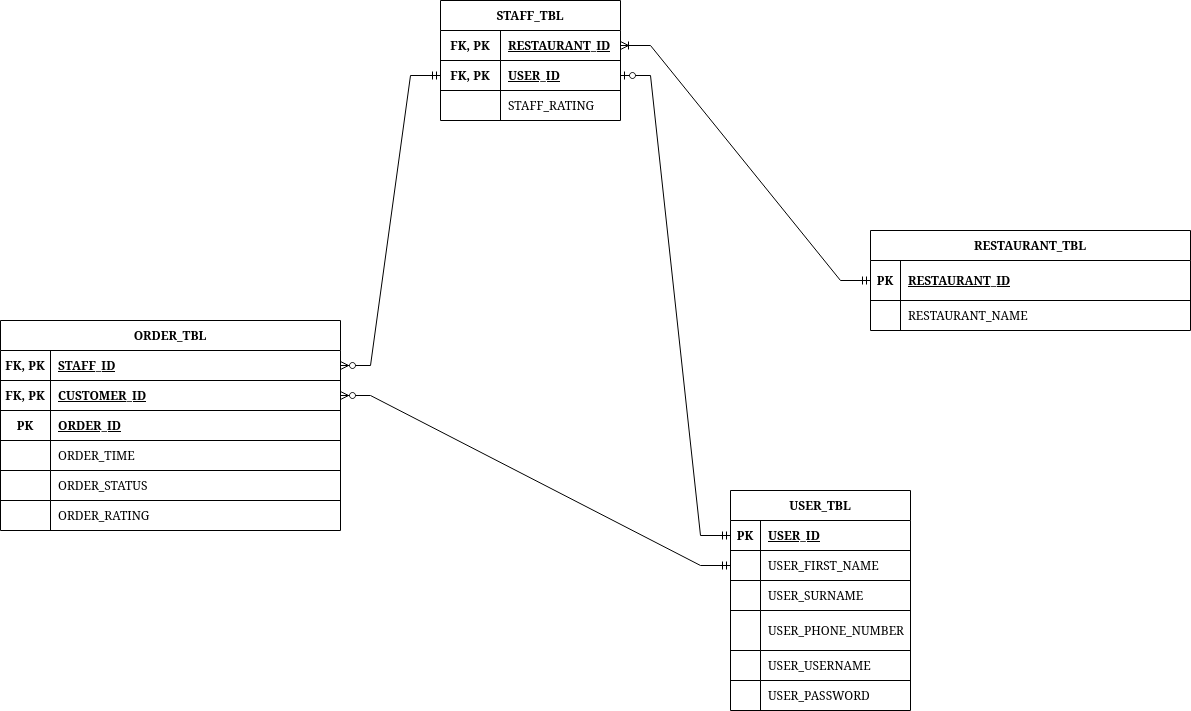

The diagram above was exported from draw.io. Its source (the exported page's mxGraphModel, read from the mxfile embedded in the PNG):
<mxGraphModel dx="1394" dy="-350" grid="1" gridSize="10" guides="1" tooltips="1" connect="1" arrows="1" fold="1" page="1" pageScale="1" pageWidth="850" pageHeight="1100" background="#FFFFFF" math="0" shadow="0" extFonts="Permanent Marker^https://fonts.googleapis.com/css?family=Permanent+Marker">
  <root>
    <mxCell id="0" />
    <mxCell id="1" parent="0" />
    <mxCell id="lRqBrc91K_7Ev6FPOVHK-90" value="USER_TBL" style="shape=table;startSize=30;container=1;collapsible=1;childLayout=tableLayout;fixedRows=1;rowLines=1;fontStyle=1;align=center;resizeLast=1;" parent="1" vertex="1">
      <mxGeometry x="950" y="1790" width="180" height="220" as="geometry" />
    </mxCell>
    <mxCell id="lRqBrc91K_7Ev6FPOVHK-91" value="" style="shape=tableRow;horizontal=0;startSize=0;swimlaneHead=0;swimlaneBody=0;fillColor=none;collapsible=0;dropTarget=0;points=[[0,0.5],[1,0.5]];portConstraint=eastwest;top=0;left=0;right=0;bottom=1;" parent="lRqBrc91K_7Ev6FPOVHK-90" vertex="1">
      <mxGeometry y="30" width="180" height="30" as="geometry" />
    </mxCell>
    <mxCell id="lRqBrc91K_7Ev6FPOVHK-92" value="PK" style="shape=partialRectangle;connectable=0;fillColor=none;top=0;left=0;bottom=0;right=0;fontStyle=1;overflow=hidden;" parent="lRqBrc91K_7Ev6FPOVHK-91" vertex="1">
      <mxGeometry width="30" height="30" as="geometry">
        <mxRectangle width="30" height="30" as="alternateBounds" />
      </mxGeometry>
    </mxCell>
    <mxCell id="lRqBrc91K_7Ev6FPOVHK-93" value="USER_ID" style="shape=partialRectangle;connectable=0;fillColor=none;top=0;left=0;bottom=0;right=0;align=left;spacingLeft=6;fontStyle=5;overflow=hidden;" parent="lRqBrc91K_7Ev6FPOVHK-91" vertex="1">
      <mxGeometry x="30" width="150" height="30" as="geometry">
        <mxRectangle width="150" height="30" as="alternateBounds" />
      </mxGeometry>
    </mxCell>
    <mxCell id="lRqBrc91K_7Ev6FPOVHK-94" value="" style="shape=tableRow;horizontal=0;startSize=0;swimlaneHead=0;swimlaneBody=0;fillColor=none;collapsible=0;dropTarget=0;points=[[0,0.5],[1,0.5]];portConstraint=eastwest;top=0;left=0;right=0;bottom=0;" parent="lRqBrc91K_7Ev6FPOVHK-90" vertex="1">
      <mxGeometry y="60" width="180" height="30" as="geometry" />
    </mxCell>
    <mxCell id="lRqBrc91K_7Ev6FPOVHK-95" value="" style="shape=partialRectangle;connectable=0;fillColor=none;top=0;left=0;bottom=0;right=0;editable=1;overflow=hidden;" parent="lRqBrc91K_7Ev6FPOVHK-94" vertex="1">
      <mxGeometry width="30" height="30" as="geometry">
        <mxRectangle width="30" height="30" as="alternateBounds" />
      </mxGeometry>
    </mxCell>
    <mxCell id="lRqBrc91K_7Ev6FPOVHK-96" value="USER_FIRST_NAME" style="shape=partialRectangle;connectable=0;fillColor=none;top=0;left=0;bottom=0;right=0;align=left;spacingLeft=6;overflow=hidden;" parent="lRqBrc91K_7Ev6FPOVHK-94" vertex="1">
      <mxGeometry x="30" width="150" height="30" as="geometry">
        <mxRectangle width="150" height="30" as="alternateBounds" />
      </mxGeometry>
    </mxCell>
    <mxCell id="lRqBrc91K_7Ev6FPOVHK-97" value="" style="shape=tableRow;horizontal=0;startSize=0;swimlaneHead=0;swimlaneBody=0;fillColor=none;collapsible=0;dropTarget=0;points=[[0,0.5],[1,0.5]];portConstraint=eastwest;top=0;left=0;right=0;bottom=0;" parent="lRqBrc91K_7Ev6FPOVHK-90" vertex="1">
      <mxGeometry y="90" width="180" height="30" as="geometry" />
    </mxCell>
    <mxCell id="lRqBrc91K_7Ev6FPOVHK-98" value="" style="shape=partialRectangle;connectable=0;fillColor=none;top=0;left=0;bottom=0;right=0;editable=1;overflow=hidden;" parent="lRqBrc91K_7Ev6FPOVHK-97" vertex="1">
      <mxGeometry width="30" height="30" as="geometry">
        <mxRectangle width="30" height="30" as="alternateBounds" />
      </mxGeometry>
    </mxCell>
    <mxCell id="lRqBrc91K_7Ev6FPOVHK-99" value="USER_SURNAME" style="shape=partialRectangle;connectable=0;fillColor=none;top=0;left=0;bottom=0;right=0;align=left;spacingLeft=6;overflow=hidden;" parent="lRqBrc91K_7Ev6FPOVHK-97" vertex="1">
      <mxGeometry x="30" width="150" height="30" as="geometry">
        <mxRectangle width="150" height="30" as="alternateBounds" />
      </mxGeometry>
    </mxCell>
    <mxCell id="lRqBrc91K_7Ev6FPOVHK-100" value="" style="shape=tableRow;horizontal=0;startSize=0;swimlaneHead=0;swimlaneBody=0;fillColor=none;collapsible=0;dropTarget=0;points=[[0,0.5],[1,0.5]];portConstraint=eastwest;top=0;left=0;right=0;bottom=0;" parent="lRqBrc91K_7Ev6FPOVHK-90" vertex="1">
      <mxGeometry y="120" width="180" height="40" as="geometry" />
    </mxCell>
    <mxCell id="lRqBrc91K_7Ev6FPOVHK-101" value="" style="shape=partialRectangle;connectable=0;fillColor=none;top=0;left=0;bottom=0;right=0;editable=1;overflow=hidden;" parent="lRqBrc91K_7Ev6FPOVHK-100" vertex="1">
      <mxGeometry width="30" height="40" as="geometry">
        <mxRectangle width="30" height="40" as="alternateBounds" />
      </mxGeometry>
    </mxCell>
    <mxCell id="lRqBrc91K_7Ev6FPOVHK-102" value="USER_PHONE_NUMBER" style="shape=partialRectangle;connectable=0;fillColor=none;top=0;left=0;bottom=0;right=0;align=left;spacingLeft=6;overflow=hidden;" parent="lRqBrc91K_7Ev6FPOVHK-100" vertex="1">
      <mxGeometry x="30" width="150" height="40" as="geometry">
        <mxRectangle width="150" height="40" as="alternateBounds" />
      </mxGeometry>
    </mxCell>
    <mxCell id="lRqBrc91K_7Ev6FPOVHK-154" value="" style="shape=tableRow;horizontal=0;startSize=0;swimlaneHead=0;swimlaneBody=0;fillColor=none;collapsible=0;dropTarget=0;points=[[0,0.5],[1,0.5]];portConstraint=eastwest;top=0;left=0;right=0;bottom=0;" parent="lRqBrc91K_7Ev6FPOVHK-90" vertex="1">
      <mxGeometry y="160" width="180" height="30" as="geometry" />
    </mxCell>
    <mxCell id="lRqBrc91K_7Ev6FPOVHK-155" value="" style="shape=partialRectangle;connectable=0;fillColor=none;top=0;left=0;bottom=0;right=0;editable=1;overflow=hidden;" parent="lRqBrc91K_7Ev6FPOVHK-154" vertex="1">
      <mxGeometry width="30" height="30" as="geometry">
        <mxRectangle width="30" height="30" as="alternateBounds" />
      </mxGeometry>
    </mxCell>
    <mxCell id="lRqBrc91K_7Ev6FPOVHK-156" value="USER_USERNAME" style="shape=partialRectangle;connectable=0;fillColor=none;top=0;left=0;bottom=0;right=0;align=left;spacingLeft=6;overflow=hidden;" parent="lRqBrc91K_7Ev6FPOVHK-154" vertex="1">
      <mxGeometry x="30" width="150" height="30" as="geometry">
        <mxRectangle width="150" height="30" as="alternateBounds" />
      </mxGeometry>
    </mxCell>
    <mxCell id="lRqBrc91K_7Ev6FPOVHK-157" value="" style="shape=tableRow;horizontal=0;startSize=0;swimlaneHead=0;swimlaneBody=0;fillColor=none;collapsible=0;dropTarget=0;points=[[0,0.5],[1,0.5]];portConstraint=eastwest;top=0;left=0;right=0;bottom=0;" parent="lRqBrc91K_7Ev6FPOVHK-90" vertex="1">
      <mxGeometry y="190" width="180" height="30" as="geometry" />
    </mxCell>
    <mxCell id="lRqBrc91K_7Ev6FPOVHK-158" value="" style="shape=partialRectangle;connectable=0;fillColor=none;top=0;left=0;bottom=0;right=0;editable=1;overflow=hidden;" parent="lRqBrc91K_7Ev6FPOVHK-157" vertex="1">
      <mxGeometry width="30" height="30" as="geometry">
        <mxRectangle width="30" height="30" as="alternateBounds" />
      </mxGeometry>
    </mxCell>
    <mxCell id="lRqBrc91K_7Ev6FPOVHK-159" value="USER_PASSWORD" style="shape=partialRectangle;connectable=0;fillColor=none;top=0;left=0;bottom=0;right=0;align=left;spacingLeft=6;overflow=hidden;" parent="lRqBrc91K_7Ev6FPOVHK-157" vertex="1">
      <mxGeometry x="30" width="150" height="30" as="geometry">
        <mxRectangle width="150" height="30" as="alternateBounds" />
      </mxGeometry>
    </mxCell>
    <mxCell id="lRqBrc91K_7Ev6FPOVHK-103" value="" style="edgeStyle=entityRelationEdgeStyle;fontSize=12;html=1;endArrow=ERzeroToOne;startArrow=ERmandOne;rounded=0;entryX=1;entryY=0.5;entryDx=0;entryDy=0;exitX=0;exitY=0.5;exitDx=0;exitDy=0;" parent="1" source="lRqBrc91K_7Ev6FPOVHK-91" target="lRqBrc91K_7Ev6FPOVHK-108" edge="1">
      <mxGeometry width="100" height="100" relative="1" as="geometry">
        <mxPoint x="1290" y="1690" as="sourcePoint" />
        <mxPoint x="1370" y="1780" as="targetPoint" />
      </mxGeometry>
    </mxCell>
    <mxCell id="lRqBrc91K_7Ev6FPOVHK-104" value="STAFF_TBL" style="shape=table;startSize=30;container=1;collapsible=1;childLayout=tableLayout;fixedRows=1;rowLines=1;fontStyle=1;align=center;resizeLast=1;" parent="1" vertex="1">
      <mxGeometry x="660" y="1300" width="180" height="120" as="geometry" />
    </mxCell>
    <mxCell id="lRqBrc91K_7Ev6FPOVHK-105" value="" style="shape=tableRow;horizontal=0;startSize=0;swimlaneHead=0;swimlaneBody=0;fillColor=none;collapsible=0;dropTarget=0;points=[[0,0.5],[1,0.5]];portConstraint=eastwest;top=0;left=0;right=0;bottom=0;" parent="lRqBrc91K_7Ev6FPOVHK-104" vertex="1">
      <mxGeometry y="30" width="180" height="30" as="geometry" />
    </mxCell>
    <mxCell id="lRqBrc91K_7Ev6FPOVHK-106" value="FK, PK" style="shape=partialRectangle;connectable=0;fillColor=none;top=0;left=0;bottom=0;right=0;fontStyle=1;overflow=hidden;" parent="lRqBrc91K_7Ev6FPOVHK-105" vertex="1">
      <mxGeometry width="60" height="30" as="geometry">
        <mxRectangle width="60" height="30" as="alternateBounds" />
      </mxGeometry>
    </mxCell>
    <mxCell id="lRqBrc91K_7Ev6FPOVHK-107" value="RESTAURANT_ID" style="shape=partialRectangle;connectable=0;fillColor=none;top=0;left=0;bottom=0;right=0;align=left;spacingLeft=6;fontStyle=5;overflow=hidden;" parent="lRqBrc91K_7Ev6FPOVHK-105" vertex="1">
      <mxGeometry x="60" width="120" height="30" as="geometry">
        <mxRectangle width="120" height="30" as="alternateBounds" />
      </mxGeometry>
    </mxCell>
    <mxCell id="lRqBrc91K_7Ev6FPOVHK-108" value="" style="shape=tableRow;horizontal=0;startSize=0;swimlaneHead=0;swimlaneBody=0;fillColor=none;collapsible=0;dropTarget=0;points=[[0,0.5],[1,0.5]];portConstraint=eastwest;top=0;left=0;right=0;bottom=1;" parent="lRqBrc91K_7Ev6FPOVHK-104" vertex="1">
      <mxGeometry y="60" width="180" height="30" as="geometry" />
    </mxCell>
    <mxCell id="lRqBrc91K_7Ev6FPOVHK-109" value="FK, PK" style="shape=partialRectangle;connectable=0;fillColor=none;top=0;left=0;bottom=0;right=0;fontStyle=1;overflow=hidden;" parent="lRqBrc91K_7Ev6FPOVHK-108" vertex="1">
      <mxGeometry width="60" height="30" as="geometry">
        <mxRectangle width="60" height="30" as="alternateBounds" />
      </mxGeometry>
    </mxCell>
    <mxCell id="lRqBrc91K_7Ev6FPOVHK-110" value="USER_ID" style="shape=partialRectangle;connectable=0;fillColor=none;top=0;left=0;bottom=0;right=0;align=left;spacingLeft=6;fontStyle=5;overflow=hidden;" parent="lRqBrc91K_7Ev6FPOVHK-108" vertex="1">
      <mxGeometry x="60" width="120" height="30" as="geometry">
        <mxRectangle width="120" height="30" as="alternateBounds" />
      </mxGeometry>
    </mxCell>
    <mxCell id="lRqBrc91K_7Ev6FPOVHK-111" value="" style="shape=tableRow;horizontal=0;startSize=0;swimlaneHead=0;swimlaneBody=0;fillColor=none;collapsible=0;dropTarget=0;points=[[0,0.5],[1,0.5]];portConstraint=eastwest;top=0;left=0;right=0;bottom=0;" parent="lRqBrc91K_7Ev6FPOVHK-104" vertex="1">
      <mxGeometry y="90" width="180" height="30" as="geometry" />
    </mxCell>
    <mxCell id="lRqBrc91K_7Ev6FPOVHK-112" value="" style="shape=partialRectangle;connectable=0;fillColor=none;top=0;left=0;bottom=0;right=0;editable=1;overflow=hidden;" parent="lRqBrc91K_7Ev6FPOVHK-111" vertex="1">
      <mxGeometry width="60" height="30" as="geometry">
        <mxRectangle width="60" height="30" as="alternateBounds" />
      </mxGeometry>
    </mxCell>
    <mxCell id="lRqBrc91K_7Ev6FPOVHK-113" value="STAFF_RATING" style="shape=partialRectangle;connectable=0;fillColor=none;top=0;left=0;bottom=0;right=0;align=left;spacingLeft=6;overflow=hidden;" parent="lRqBrc91K_7Ev6FPOVHK-111" vertex="1">
      <mxGeometry x="60" width="120" height="30" as="geometry">
        <mxRectangle width="120" height="30" as="alternateBounds" />
      </mxGeometry>
    </mxCell>
    <mxCell id="lRqBrc91K_7Ev6FPOVHK-114" value="" style="edgeStyle=entityRelationEdgeStyle;fontSize=12;html=1;endArrow=ERoneToMany;startArrow=ERmandOne;rounded=0;exitX=0;exitY=0.5;exitDx=0;exitDy=0;entryX=1;entryY=0.5;entryDx=0;entryDy=0;" parent="1" source="lRqBrc91K_7Ev6FPOVHK-116" target="lRqBrc91K_7Ev6FPOVHK-105" edge="1">
      <mxGeometry width="100" height="100" relative="1" as="geometry">
        <mxPoint x="985.2941176470588" y="1540" as="sourcePoint" />
        <mxPoint x="1020" y="1855" as="targetPoint" />
      </mxGeometry>
    </mxCell>
    <mxCell id="lRqBrc91K_7Ev6FPOVHK-115" value="RESTAURANT_TBL" style="shape=table;startSize=30;container=1;collapsible=1;childLayout=tableLayout;fixedRows=1;rowLines=1;fontStyle=1;align=center;resizeLast=1;swimlaneLine=1;" parent="1" vertex="1">
      <mxGeometry x="1090" y="1530" width="320" height="100" as="geometry" />
    </mxCell>
    <mxCell id="lRqBrc91K_7Ev6FPOVHK-116" value="" style="shape=partialRectangle;collapsible=0;dropTarget=0;pointerEvents=0;fillColor=none;points=[[0,0.5],[1,0.5]];portConstraint=eastwest;top=0;left=0;right=0;bottom=1;" parent="lRqBrc91K_7Ev6FPOVHK-115" vertex="1">
      <mxGeometry y="30" width="320" height="40" as="geometry" />
    </mxCell>
    <mxCell id="lRqBrc91K_7Ev6FPOVHK-117" value="PK" style="shape=partialRectangle;overflow=hidden;connectable=0;fillColor=none;top=0;left=0;bottom=0;right=0;fontStyle=1;" parent="lRqBrc91K_7Ev6FPOVHK-116" vertex="1">
      <mxGeometry width="30" height="40" as="geometry">
        <mxRectangle width="30" height="40" as="alternateBounds" />
      </mxGeometry>
    </mxCell>
    <mxCell id="lRqBrc91K_7Ev6FPOVHK-118" value="RESTAURANT_ID" style="shape=partialRectangle;overflow=hidden;connectable=0;fillColor=none;top=0;left=0;bottom=0;right=0;align=left;spacingLeft=6;fontStyle=5;" parent="lRqBrc91K_7Ev6FPOVHK-116" vertex="1">
      <mxGeometry x="30" width="290" height="40" as="geometry">
        <mxRectangle width="290" height="40" as="alternateBounds" />
      </mxGeometry>
    </mxCell>
    <mxCell id="lRqBrc91K_7Ev6FPOVHK-119" value="" style="shape=partialRectangle;collapsible=0;dropTarget=0;pointerEvents=0;fillColor=none;points=[[0,0.5],[1,0.5]];portConstraint=eastwest;top=0;left=0;right=0;bottom=0;" parent="lRqBrc91K_7Ev6FPOVHK-115" vertex="1">
      <mxGeometry y="70" width="320" height="30" as="geometry" />
    </mxCell>
    <mxCell id="lRqBrc91K_7Ev6FPOVHK-120" value="" style="shape=partialRectangle;overflow=hidden;connectable=0;fillColor=none;top=0;left=0;bottom=0;right=0;" parent="lRqBrc91K_7Ev6FPOVHK-119" vertex="1">
      <mxGeometry width="30" height="30" as="geometry">
        <mxRectangle width="30" height="30" as="alternateBounds" />
      </mxGeometry>
    </mxCell>
    <mxCell id="lRqBrc91K_7Ev6FPOVHK-121" value="RESTAURANT_NAME" style="shape=partialRectangle;overflow=hidden;connectable=0;fillColor=none;top=0;left=0;bottom=0;right=0;align=left;spacingLeft=6;" parent="lRqBrc91K_7Ev6FPOVHK-119" vertex="1">
      <mxGeometry x="30" width="290" height="30" as="geometry">
        <mxRectangle width="290" height="30" as="alternateBounds" />
      </mxGeometry>
    </mxCell>
    <mxCell id="lRqBrc91K_7Ev6FPOVHK-132" value="ORDER_TBL" style="shape=table;startSize=30;container=1;collapsible=1;childLayout=tableLayout;fixedRows=1;rowLines=1;fontStyle=1;align=center;resizeLast=1;" parent="1" vertex="1">
      <mxGeometry x="220" y="1620" width="340" height="210" as="geometry">
        <mxRectangle x="710" y="80" width="110" height="30" as="alternateBounds" />
      </mxGeometry>
    </mxCell>
    <mxCell id="lRqBrc91K_7Ev6FPOVHK-133" value="" style="shape=tableRow;horizontal=0;startSize=0;swimlaneHead=0;swimlaneBody=0;fillColor=none;collapsible=0;dropTarget=0;points=[[0,0.5],[1,0.5]];portConstraint=eastwest;top=0;left=0;right=0;bottom=1;" parent="lRqBrc91K_7Ev6FPOVHK-132" vertex="1">
      <mxGeometry y="30" width="340" height="30" as="geometry" />
    </mxCell>
    <mxCell id="lRqBrc91K_7Ev6FPOVHK-134" value="FK, PK" style="shape=partialRectangle;connectable=0;fillColor=none;top=0;left=0;bottom=0;right=0;fontStyle=1;overflow=hidden;" parent="lRqBrc91K_7Ev6FPOVHK-133" vertex="1">
      <mxGeometry width="50" height="30" as="geometry">
        <mxRectangle width="50" height="30" as="alternateBounds" />
      </mxGeometry>
    </mxCell>
    <mxCell id="lRqBrc91K_7Ev6FPOVHK-135" value="STAFF_ID" style="shape=partialRectangle;connectable=0;fillColor=none;top=0;left=0;bottom=0;right=0;align=left;spacingLeft=6;fontStyle=5;overflow=hidden;" parent="lRqBrc91K_7Ev6FPOVHK-133" vertex="1">
      <mxGeometry x="50" width="290" height="30" as="geometry">
        <mxRectangle width="290" height="30" as="alternateBounds" />
      </mxGeometry>
    </mxCell>
    <mxCell id="lRqBrc91K_7Ev6FPOVHK-136" value="" style="shape=tableRow;horizontal=0;startSize=0;swimlaneHead=0;swimlaneBody=0;fillColor=none;collapsible=0;dropTarget=0;points=[[0,0.5],[1,0.5]];portConstraint=eastwest;top=0;left=0;right=0;bottom=1;" parent="lRqBrc91K_7Ev6FPOVHK-132" vertex="1">
      <mxGeometry y="60" width="340" height="30" as="geometry" />
    </mxCell>
    <mxCell id="lRqBrc91K_7Ev6FPOVHK-137" value="FK, PK" style="shape=partialRectangle;connectable=0;fillColor=none;top=0;left=0;bottom=0;right=0;fontStyle=1;overflow=hidden;" parent="lRqBrc91K_7Ev6FPOVHK-136" vertex="1">
      <mxGeometry width="50" height="30" as="geometry">
        <mxRectangle width="50" height="30" as="alternateBounds" />
      </mxGeometry>
    </mxCell>
    <mxCell id="lRqBrc91K_7Ev6FPOVHK-138" value="CUSTOMER_ID" style="shape=partialRectangle;connectable=0;fillColor=none;top=0;left=0;bottom=0;right=0;align=left;spacingLeft=6;fontStyle=5;overflow=hidden;" parent="lRqBrc91K_7Ev6FPOVHK-136" vertex="1">
      <mxGeometry x="50" width="290" height="30" as="geometry">
        <mxRectangle width="290" height="30" as="alternateBounds" />
      </mxGeometry>
    </mxCell>
    <mxCell id="lRqBrc91K_7Ev6FPOVHK-139" value="" style="shape=tableRow;horizontal=0;startSize=0;swimlaneHead=0;swimlaneBody=0;fillColor=none;collapsible=0;dropTarget=0;points=[[0,0.5],[1,0.5]];portConstraint=eastwest;top=0;left=0;right=0;bottom=1;" parent="lRqBrc91K_7Ev6FPOVHK-132" vertex="1">
      <mxGeometry y="90" width="340" height="30" as="geometry" />
    </mxCell>
    <mxCell id="lRqBrc91K_7Ev6FPOVHK-140" value="PK" style="shape=partialRectangle;connectable=0;fillColor=none;top=0;left=0;bottom=0;right=0;fontStyle=1;overflow=hidden;" parent="lRqBrc91K_7Ev6FPOVHK-139" vertex="1">
      <mxGeometry width="50" height="30" as="geometry">
        <mxRectangle width="50" height="30" as="alternateBounds" />
      </mxGeometry>
    </mxCell>
    <mxCell id="lRqBrc91K_7Ev6FPOVHK-141" value="ORDER_ID" style="shape=partialRectangle;connectable=0;fillColor=none;top=0;left=0;bottom=0;right=0;align=left;spacingLeft=6;fontStyle=5;overflow=hidden;" parent="lRqBrc91K_7Ev6FPOVHK-139" vertex="1">
      <mxGeometry x="50" width="290" height="30" as="geometry">
        <mxRectangle width="290" height="30" as="alternateBounds" />
      </mxGeometry>
    </mxCell>
    <mxCell id="lRqBrc91K_7Ev6FPOVHK-142" value="" style="shape=tableRow;horizontal=0;startSize=0;swimlaneHead=0;swimlaneBody=0;fillColor=none;collapsible=0;dropTarget=0;points=[[0,0.5],[1,0.5]];portConstraint=eastwest;top=0;left=0;right=0;bottom=0;" parent="lRqBrc91K_7Ev6FPOVHK-132" vertex="1">
      <mxGeometry y="120" width="340" height="30" as="geometry" />
    </mxCell>
    <mxCell id="lRqBrc91K_7Ev6FPOVHK-143" value="" style="shape=partialRectangle;connectable=0;fillColor=none;top=0;left=0;bottom=0;right=0;editable=1;overflow=hidden;" parent="lRqBrc91K_7Ev6FPOVHK-142" vertex="1">
      <mxGeometry width="50" height="30" as="geometry">
        <mxRectangle width="50" height="30" as="alternateBounds" />
      </mxGeometry>
    </mxCell>
    <mxCell id="lRqBrc91K_7Ev6FPOVHK-144" value="ORDER_TIME" style="shape=partialRectangle;connectable=0;fillColor=none;top=0;left=0;bottom=0;right=0;align=left;spacingLeft=6;overflow=hidden;" parent="lRqBrc91K_7Ev6FPOVHK-142" vertex="1">
      <mxGeometry x="50" width="290" height="30" as="geometry">
        <mxRectangle width="290" height="30" as="alternateBounds" />
      </mxGeometry>
    </mxCell>
    <mxCell id="lRqBrc91K_7Ev6FPOVHK-145" value="" style="shape=tableRow;horizontal=0;startSize=0;swimlaneHead=0;swimlaneBody=0;fillColor=none;collapsible=0;dropTarget=0;points=[[0,0.5],[1,0.5]];portConstraint=eastwest;top=0;left=0;right=0;bottom=0;" parent="lRqBrc91K_7Ev6FPOVHK-132" vertex="1">
      <mxGeometry y="150" width="340" height="30" as="geometry" />
    </mxCell>
    <mxCell id="lRqBrc91K_7Ev6FPOVHK-146" value="" style="shape=partialRectangle;connectable=0;fillColor=none;top=0;left=0;bottom=0;right=0;editable=1;overflow=hidden;" parent="lRqBrc91K_7Ev6FPOVHK-145" vertex="1">
      <mxGeometry width="50" height="30" as="geometry">
        <mxRectangle width="50" height="30" as="alternateBounds" />
      </mxGeometry>
    </mxCell>
    <mxCell id="lRqBrc91K_7Ev6FPOVHK-147" value="ORDER_STATUS" style="shape=partialRectangle;connectable=0;fillColor=none;top=0;left=0;bottom=0;right=0;align=left;spacingLeft=6;overflow=hidden;" parent="lRqBrc91K_7Ev6FPOVHK-145" vertex="1">
      <mxGeometry x="50" width="290" height="30" as="geometry">
        <mxRectangle width="290" height="30" as="alternateBounds" />
      </mxGeometry>
    </mxCell>
    <mxCell id="lRqBrc91K_7Ev6FPOVHK-148" value="" style="shape=tableRow;horizontal=0;startSize=0;swimlaneHead=0;swimlaneBody=0;fillColor=none;collapsible=0;dropTarget=0;points=[[0,0.5],[1,0.5]];portConstraint=eastwest;top=0;left=0;right=0;bottom=0;" parent="lRqBrc91K_7Ev6FPOVHK-132" vertex="1">
      <mxGeometry y="180" width="340" height="30" as="geometry" />
    </mxCell>
    <mxCell id="lRqBrc91K_7Ev6FPOVHK-149" value="" style="shape=partialRectangle;connectable=0;fillColor=none;top=0;left=0;bottom=0;right=0;editable=1;overflow=hidden;" parent="lRqBrc91K_7Ev6FPOVHK-148" vertex="1">
      <mxGeometry width="50" height="30" as="geometry">
        <mxRectangle width="50" height="30" as="alternateBounds" />
      </mxGeometry>
    </mxCell>
    <mxCell id="lRqBrc91K_7Ev6FPOVHK-150" value="ORDER_RATING" style="shape=partialRectangle;connectable=0;fillColor=none;top=0;left=0;bottom=0;right=0;align=left;spacingLeft=6;overflow=hidden;" parent="lRqBrc91K_7Ev6FPOVHK-148" vertex="1">
      <mxGeometry x="50" width="290" height="30" as="geometry">
        <mxRectangle width="290" height="30" as="alternateBounds" />
      </mxGeometry>
    </mxCell>
    <mxCell id="BLfNThpjjwASk_fe02Pm-1" value="" style="edgeStyle=entityRelationEdgeStyle;fontSize=12;html=1;endArrow=ERzeroToMany;startArrow=ERmandOne;rounded=0;entryX=1;entryY=0.5;entryDx=0;entryDy=0;exitX=0;exitY=0.5;exitDx=0;exitDy=0;" edge="1" parent="1" source="lRqBrc91K_7Ev6FPOVHK-94" target="lRqBrc91K_7Ev6FPOVHK-136">
      <mxGeometry width="100" height="100" relative="1" as="geometry">
        <mxPoint x="440" y="1940" as="sourcePoint" />
        <mxPoint x="800" y="1820" as="targetPoint" />
      </mxGeometry>
    </mxCell>
    <mxCell id="BLfNThpjjwASk_fe02Pm-2" value="" style="edgeStyle=entityRelationEdgeStyle;fontSize=12;html=1;endArrow=ERzeroToMany;startArrow=ERmandOne;rounded=0;exitX=0;exitY=0.5;exitDx=0;exitDy=0;entryX=1;entryY=0.5;entryDx=0;entryDy=0;" edge="1" parent="1" source="lRqBrc91K_7Ev6FPOVHK-108" target="lRqBrc91K_7Ev6FPOVHK-133">
      <mxGeometry width="100" height="100" relative="1" as="geometry">
        <mxPoint x="660" y="1720" as="sourcePoint" />
        <mxPoint x="760" y="1620" as="targetPoint" />
      </mxGeometry>
    </mxCell>
  </root>
</mxGraphModel>